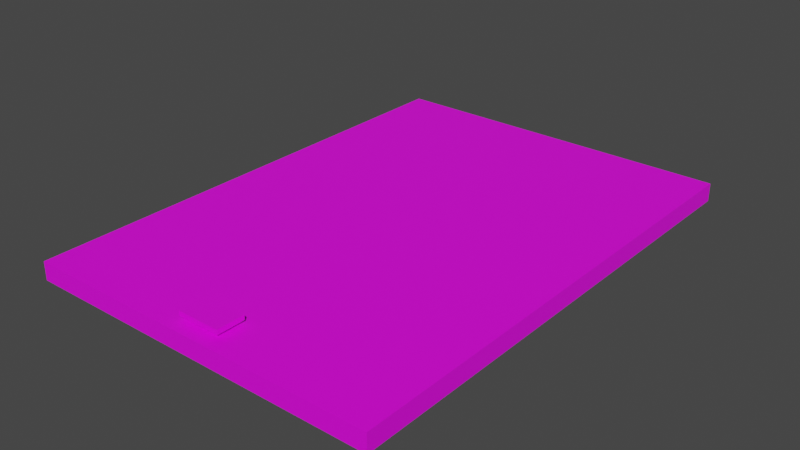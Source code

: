 # Source: clip_broad.blend  (saved by Blender 3.6.11; exported with 4.5.12 LTS)
import bpy
from mathutils import Matrix  # noqa: F401  (used for matrix-valued properties, if any)

bpy.ops.wm.read_factory_settings(use_empty=True)
scene = bpy.context.scene
scene.name = 'Scene'

# ---- collections
col_collection = bpy.data.collections.new('Collection'); scene.collection.children.link(col_collection)

# ---- images (referenced by path relative to the original .blend; pixels are not part of the script)
import os
ASSET_DIR = os.environ.get("B2B_ASSET_DIR", "")  # directory of the original .blend (textures are referenced by path, not embedded)
HERE = os.path.dirname(os.path.abspath(__file__))  # packed textures are extracted next to this script under _unpacked/

def load_image(name, relpath, width, height, colorspace="sRGB"):
    """Load a texture the original file referenced (path relative to the .blend, or extracted next to this script)."""
    p = next((c for c in (os.path.join(HERE, relpath), os.path.join(ASSET_DIR, relpath)) if relpath and os.path.exists(c)), "")
    if p:
        img = bpy.data.images.load(p, check_existing=True)
        img.name = name
    else:  # same state as the original file: an image datablock whose file is absent (Cycles renders it pink)
        img = bpy.data.images.new(name, width, height)
        img.source = "FILE"
        img.filepath = "//" + (relpath or name)
    img.colorspace_settings.name = colorspace
    return img
img_clipboradalbedo_png = load_image('clipboradALBEDO.png', 'clipboradALBEDO.png', 1024, 1024, 'sRGB')

# ---- materials (node trees are filled in below, after node groups)
mat_clipboard = bpy.data.materials.new('clipboard')
mat_clipboard.use_transparent_shadow = False

# ---- material node trees
mat_clipboard.use_nodes = True; mat_clipboard.node_tree.nodes.clear()
_N = mat_clipboard.node_tree.nodes; _L = mat_clipboard.node_tree.links
n0 = _N.new('ShaderNodeBsdfPrincipled'); n0.name = 'Principled BSDF'; n0.location = (10, 300)
n0.distribution = 'GGX'
n0.subsurface_method = 'RANDOM_WALK_SKIN'
n0.inputs[3].default_value = 1.45
n0.inputs[27].default_value = (0.0, 0.0, 0.0, 1.0)
n0.inputs[28].default_value = 1.0
n1 = _N.new('ShaderNodeOutputMaterial'); n1.name = 'Material Output'; n1.location = (300, 300)
n2 = _N.new('ShaderNodeTexImage'); n2.name = 'Image Texture'; n2.location = (-280, 280)
n2.image = img_clipboradalbedo_png
_L.new(n0.outputs[0], n1.inputs[0])
_L.new(n2.outputs[0], n0.inputs[0])
n1.is_active_output = True

# ---- world
world_world = bpy.data.worlds.new('World'); scene.world = world_world
world_world.use_nodes = True; world_world.node_tree.nodes.clear()
_N = world_world.node_tree.nodes; _L = world_world.node_tree.links
n0 = _N.new('ShaderNodeOutputWorld'); n0.name = 'World Output'; n0.location = (300, 300)
n1 = _N.new('ShaderNodeBackground'); n1.name = 'Background'; n1.location = (10, 300)
n1.inputs[0].default_value = (0.05088, 0.05088, 0.05088, 1.0)
_L.new(n1.outputs[0], n0.inputs[0])
n0.is_active_output = True
world_world.color = (0.05088, 0.05088, 0.05088)
world_world.use_sun_shadow = False
world_world.sun_shadow_jitter_overblur = 0.0

# ---- meshes
me_clipboard = bpy.data.meshes.new('clipboard')
me_clipboard.from_pydata([(-1.0, -1.0, -1.0), (-1.0, -1.0, 1.0), (-1.0, 1.0, -1.0), (-1.0, 1.0, 1.0), (1.0, -1.0, -1.0), (1.0, -1.0, 1.0), (1.0, 1.0, -1.0), (1.0, 1.0, 1.0), (-1.921, 8.438, -2.448), (-1.921, 8.438, -10.4), (34.01, 8.438, -2.448), (34.01, 8.438, -10.4), (-1.921, -8.438, -2.448), (-1.921, -8.438, -10.4), (34.01, -8.438, -2.448), (34.01, -8.438, -10.4)], [], [(0, 1, 3, 2), (2, 3, 7, 6), (6, 7, 5, 4), (4, 5, 1, 0), (2, 6, 4, 0), (7, 3, 1, 5), (8, 9, 11, 10), (10, 11, 15, 14), (14, 15, 13, 12), (12, 13, 9, 8), (10, 14, 12, 8), (15, 11, 9, 13)])
_k = set([(8, 10), (8, 12), (10, 14), (12, 14)])
me_clipboard.attributes.new('sharp_edge', 'BOOLEAN', 'EDGE').data.foreach_set('value', [ (min(e.vertices), max(e.vertices)) in _k for e in me_clipboard.edges])
_uv = me_clipboard.uv_layers.new(name='UVMap')
_uv.uv.foreach_set('vector', [0.1667, 0.0001154, 0.3333, 0.0001154, 0.3333, 0.1667, 0.1667, 0.1667, 0.1667, 0.1667, 0.3333, 0.1667, 0.3333, 0.3333, 0.1667, 0.3333, 0.1667, 0.3333, 0.3333, 0.3333, 0.3333, 0.4999, 0.1667, 0.4999, 0.1667, 0.4999, 0.3333, 0.4999, 0.3333, 0.6665, 0.1667, 0.6665, 0.0001154, 0.3333, 0.1667, 0.3333, 0.1667, 0.4999, 0.0001154, 0.4999, 0.3333, 0.3333, 0.4999, 0.3333, 0.4999, 0.4999, 0.3333, 0.4999, 0.6667, 0.0001154, 0.8333, 0.0001154, 0.8333, 0.1667, 0.6667, 0.1667, 0.6667, 0.1667, 0.8333, 0.1667, 0.8333, 0.3333, 0.6667, 0.3333, 0.6667, 0.3333, 0.8333, 0.3333, 0.8333, 0.4999, 0.6667, 0.4999, 0.6667, 0.4999, 0.8333, 0.4999, 0.8333, 0.6665, 0.6667, 0.6665, 0.5001, 0.3333, 0.6667, 0.3333, 0.6667, 0.4999, 0.5001, 0.4999, 0.8333, 0.3333, 0.9999, 0.3333, 0.9999, 0.4999, 0.8333, 0.4999])
me_clipboard.materials.append(mat_clipboard)
me_clipboard.update()

# ---- objects
ob_clipboard = bpy.data.objects.new('clipboard', me_clipboard)

# ---- transforms, parenting, visibility, modifiers, constraints
ob_clipboard.location = (0.0, 0.0, 0.0)
ob_clipboard.rotation_euler = (0.0, 0.0, 1.571)
ob_clipboard.scale = (0.01767, 0.02709, 0.002931)

# ---- collection membership
col_collection.objects.link(ob_clipboard)

# ---- scene / render settings (as saved in the file)
scene.frame_start = 1; scene.frame_end = 250; scene.frame_set(1)
scene.render.engine = 'BLENDER_EEVEE_NEXT'
scene.cycles.sampling_pattern = 'TABULATED_SOBOL'
scene.view_settings.view_transform = 'Filmic'
bpy.context.view_layer.update()

# ---- added for rendering (the .blend has no active camera and no usable light): camera, sun
cam_auto = bpy.data.cameras.new('AutoCamera')
cam_auto.lens = 50.0
cam_auto.sensor_width = 36.0
cam_auto.clip_end = 1000.0
ob_auto_camera = bpy.data.objects.new('AutoCamera', cam_auto)
scene.collection.objects.link(ob_auto_camera)
ob_auto_camera.location = (0.724607, -0.585987, 0.565905)
ob_auto_camera.rotation_euler = (1.09748, -7.21219e-08, 0.694738)
scene.camera = ob_auto_camera
light_auto_sun = bpy.data.lights.new('AutoSun', 'SUN')
light_auto_sun.energy = 3.0
light_auto_sun.angle = 0.0523599
ob_auto_sun = bpy.data.objects.new('AutoSun', light_auto_sun)
scene.collection.objects.link(ob_auto_sun)
ob_auto_sun.rotation_euler = (0.872665, 0.174533, 0.523599)
bpy.context.view_layer.update()
